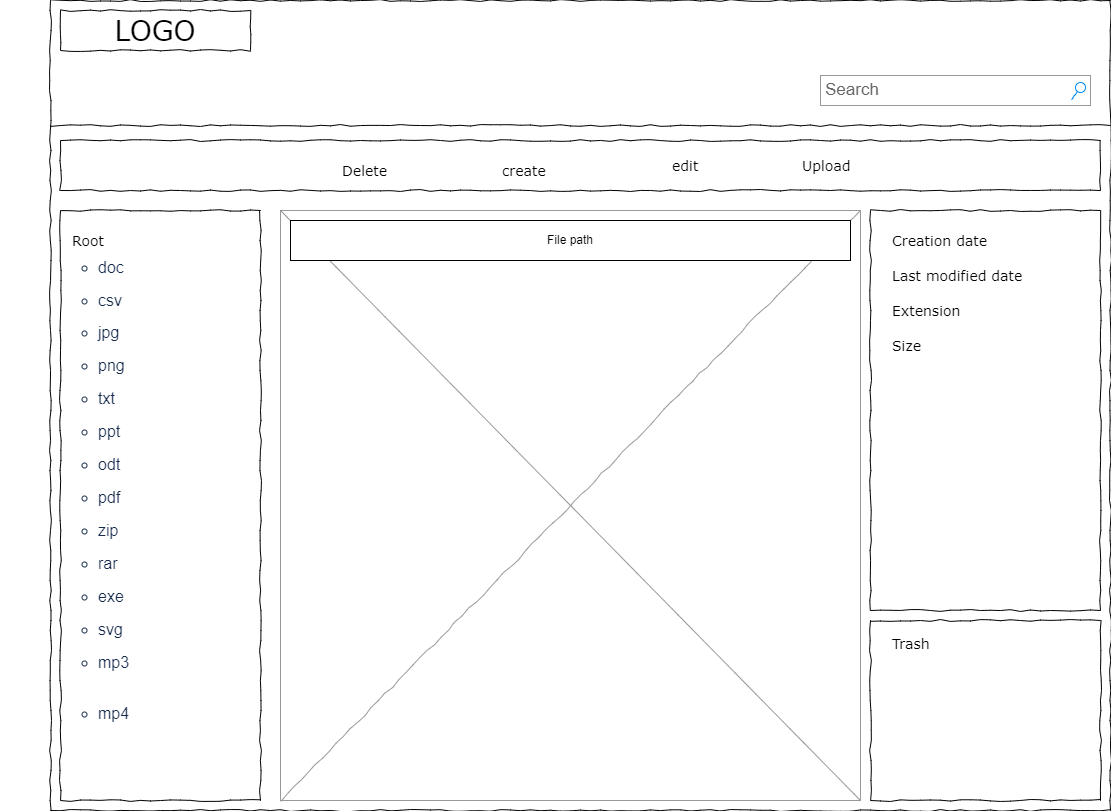

The diagram above was exported from draw.io. Its source (the exported page's mxGraphModel, read from the mxfile embedded in the PNG):
<mxGraphModel dx="2294" dy="796" grid="1" gridSize="10" guides="1" tooltips="1" connect="1" arrows="1" fold="1" page="1" pageScale="1" pageWidth="1100" pageHeight="850" background="#ffffff" math="0" shadow="0">
  <root>
    <mxCell id="0" />
    <mxCell id="1" parent="0" />
    <mxCell id="677b7b8949515195-1" value="" style="whiteSpace=wrap;html=1;rounded=0;shadow=0;labelBackgroundColor=none;strokeColor=#000000;strokeWidth=1;fillColor=none;fontFamily=Verdana;fontSize=12;fontColor=#000000;align=center;comic=1;" parent="1" vertex="1">
      <mxGeometry x="20" y="20" width="1060" height="810" as="geometry" />
    </mxCell>
    <mxCell id="677b7b8949515195-2" value="LOGO" style="whiteSpace=wrap;html=1;rounded=0;shadow=0;labelBackgroundColor=none;strokeWidth=1;fontFamily=Verdana;fontSize=28;align=center;comic=1;" parent="1" vertex="1">
      <mxGeometry x="30" y="30" width="190" height="40" as="geometry" />
    </mxCell>
    <mxCell id="677b7b8949515195-3" value="Search" style="strokeWidth=1;shadow=0;dashed=0;align=center;html=1;shape=mxgraph.mockup.forms.searchBox;strokeColor=#999999;mainText=;strokeColor2=#008cff;fontColor=#666666;fontSize=17;align=left;spacingLeft=3;rounded=0;labelBackgroundColor=none;comic=1;" parent="1" vertex="1">
      <mxGeometry x="790" y="95" width="270" height="30" as="geometry" />
    </mxCell>
    <mxCell id="677b7b8949515195-4" value="edit" style="text;html=1;points=[];align=left;verticalAlign=top;spacingTop=-4;fontSize=14;fontFamily=Verdana" parent="1" vertex="1">
      <mxGeometry x="640" y="175" width="60" height="20" as="geometry" />
    </mxCell>
    <mxCell id="677b7b8949515195-5" value="create" style="text;html=1;points=[];align=left;verticalAlign=top;spacingTop=-4;fontSize=14;fontFamily=Verdana" parent="1" vertex="1">
      <mxGeometry x="470" y="180" width="60" height="20" as="geometry" />
    </mxCell>
    <mxCell id="677b7b8949515195-6" value="Delete" style="text;html=1;points=[];align=left;verticalAlign=top;spacingTop=-4;fontSize=14;fontFamily=Verdana" parent="1" vertex="1">
      <mxGeometry x="310" y="180" width="60" height="20" as="geometry" />
    </mxCell>
    <mxCell id="677b7b8949515195-8" value="" style="whiteSpace=wrap;html=1;rounded=0;shadow=0;labelBackgroundColor=none;strokeWidth=1;fillColor=none;fontFamily=Verdana;fontSize=12;align=center;comic=1;" parent="1" vertex="1">
      <mxGeometry x="30" y="230" width="200" height="590" as="geometry" />
    </mxCell>
    <mxCell id="677b7b8949515195-9" value="" style="line;strokeWidth=1;html=1;rounded=0;shadow=0;labelBackgroundColor=none;fillColor=none;fontFamily=Verdana;fontSize=14;fontColor=#000000;align=center;comic=1;" parent="1" vertex="1">
      <mxGeometry x="20" y="140" width="1060" height="10" as="geometry" />
    </mxCell>
    <mxCell id="677b7b8949515195-10" value="" style="whiteSpace=wrap;html=1;rounded=0;shadow=0;labelBackgroundColor=none;strokeWidth=1;fillColor=none;fontFamily=Verdana;fontSize=12;align=center;comic=1;" parent="1" vertex="1">
      <mxGeometry x="30" y="160" width="1040" height="50" as="geometry" />
    </mxCell>
    <mxCell id="677b7b8949515195-14" value="Upload" style="text;html=1;points=[];align=left;verticalAlign=top;spacingTop=-4;fontSize=14;fontFamily=Verdana" parent="1" vertex="1">
      <mxGeometry x="770" y="175" width="60" height="20" as="geometry" />
    </mxCell>
    <mxCell id="677b7b8949515195-16" value="" style="verticalLabelPosition=bottom;shadow=0;dashed=0;align=center;html=1;verticalAlign=top;strokeWidth=1;shape=mxgraph.mockup.graphics.simpleIcon;strokeColor=#999999;rounded=0;labelBackgroundColor=none;fontFamily=Verdana;fontSize=14;fontColor=#000000;comic=1;" parent="1" vertex="1">
      <mxGeometry x="250" y="230" width="580" height="590" as="geometry" />
    </mxCell>
    <mxCell id="677b7b8949515195-25" value="" style="whiteSpace=wrap;html=1;rounded=0;shadow=0;labelBackgroundColor=none;strokeWidth=1;fillColor=none;fontFamily=Verdana;fontSize=12;align=center;comic=1;" parent="1" vertex="1">
      <mxGeometry x="840" y="230" width="230" height="400" as="geometry" />
    </mxCell>
    <mxCell id="677b7b8949515195-26" value="" style="whiteSpace=wrap;html=1;rounded=0;shadow=0;labelBackgroundColor=none;strokeWidth=1;fillColor=none;fontFamily=Verdana;fontSize=12;align=center;comic=1;" parent="1" vertex="1">
      <mxGeometry x="840" y="640" width="230" height="180" as="geometry" />
    </mxCell>
    <mxCell id="677b7b8949515195-27" value="Root" style="text;html=1;points=[];align=left;verticalAlign=top;spacingTop=-4;fontSize=14;fontFamily=Verdana" parent="1" vertex="1">
      <mxGeometry x="40" y="250" width="170" height="20" as="geometry" />
    </mxCell>
    <mxCell id="677b7b8949515195-41" value="&lt;span id=&quot;docs-internal-guid-c9e332b5-7fff-8d29-3ae5-b7fb3bd733e3&quot;&gt;&lt;ul style=&quot;margin-top:0;margin-bottom:0;padding-inline-start:48px;&quot;&gt;&lt;li aria-level=&quot;2&quot; style=&quot;list-style-type: circle; font-size: 12pt; font-family: Roboto, sans-serif; color: rgb(23, 43, 77); background-color: transparent; font-variant-numeric: normal; font-variant-east-asian: normal; vertical-align: baseline; margin-left: 36pt;&quot; dir=&quot;ltr&quot;&gt;&lt;p role=&quot;presentation&quot; style=&quot;line-height:2.0568;background-color:#ffffff;margin-top:14pt;margin-bottom:0pt;&quot; dir=&quot;ltr&quot;&gt;&lt;span style=&quot;font-size: 12pt; background-color: transparent; font-variant-numeric: normal; font-variant-east-asian: normal; vertical-align: baseline;&quot;&gt;doc&lt;/span&gt;&lt;/p&gt;&lt;/li&gt;&lt;li aria-level=&quot;2&quot; style=&quot;list-style-type: circle; font-size: 12pt; font-family: Roboto, sans-serif; color: rgb(23, 43, 77); background-color: transparent; font-variant-numeric: normal; font-variant-east-asian: normal; vertical-align: baseline; margin-left: 36pt;&quot; dir=&quot;ltr&quot;&gt;&lt;p role=&quot;presentation&quot; style=&quot;line-height:2.0568;background-color:#ffffff;margin-top:0pt;margin-bottom:0pt;&quot; dir=&quot;ltr&quot;&gt;&lt;span style=&quot;font-size: 12pt; background-color: transparent; font-variant-numeric: normal; font-variant-east-asian: normal; vertical-align: baseline;&quot;&gt;csv&lt;/span&gt;&lt;/p&gt;&lt;/li&gt;&lt;li aria-level=&quot;2&quot; style=&quot;list-style-type: circle; font-size: 12pt; font-family: Roboto, sans-serif; color: rgb(23, 43, 77); background-color: transparent; font-variant-numeric: normal; font-variant-east-asian: normal; vertical-align: baseline; margin-left: 36pt;&quot; dir=&quot;ltr&quot;&gt;&lt;p role=&quot;presentation&quot; style=&quot;line-height:2.0568;background-color:#ffffff;margin-top:0pt;margin-bottom:0pt;&quot; dir=&quot;ltr&quot;&gt;&lt;span style=&quot;font-size: 12pt; background-color: transparent; font-variant-numeric: normal; font-variant-east-asian: normal; vertical-align: baseline;&quot;&gt;jpg&lt;/span&gt;&lt;/p&gt;&lt;/li&gt;&lt;li aria-level=&quot;2&quot; style=&quot;list-style-type: circle; font-size: 12pt; font-family: Roboto, sans-serif; color: rgb(23, 43, 77); background-color: transparent; font-variant-numeric: normal; font-variant-east-asian: normal; vertical-align: baseline; margin-left: 36pt;&quot; dir=&quot;ltr&quot;&gt;&lt;p role=&quot;presentation&quot; style=&quot;line-height:2.0568;background-color:#ffffff;margin-top:0pt;margin-bottom:0pt;&quot; dir=&quot;ltr&quot;&gt;&lt;span style=&quot;font-size: 12pt; background-color: transparent; font-variant-numeric: normal; font-variant-east-asian: normal; vertical-align: baseline;&quot;&gt;png&lt;/span&gt;&lt;/p&gt;&lt;/li&gt;&lt;li aria-level=&quot;2&quot; style=&quot;list-style-type: circle; font-size: 12pt; font-family: Roboto, sans-serif; color: rgb(23, 43, 77); background-color: transparent; font-variant-numeric: normal; font-variant-east-asian: normal; vertical-align: baseline; margin-left: 36pt;&quot; dir=&quot;ltr&quot;&gt;&lt;p role=&quot;presentation&quot; style=&quot;line-height:2.0568;background-color:#ffffff;margin-top:0pt;margin-bottom:0pt;&quot; dir=&quot;ltr&quot;&gt;&lt;span style=&quot;font-size: 12pt; background-color: transparent; font-variant-numeric: normal; font-variant-east-asian: normal; vertical-align: baseline;&quot;&gt;txt&lt;/span&gt;&lt;/p&gt;&lt;/li&gt;&lt;li aria-level=&quot;2&quot; style=&quot;list-style-type: circle; font-size: 12pt; font-family: Roboto, sans-serif; color: rgb(23, 43, 77); background-color: transparent; font-variant-numeric: normal; font-variant-east-asian: normal; vertical-align: baseline; margin-left: 36pt;&quot; dir=&quot;ltr&quot;&gt;&lt;p role=&quot;presentation&quot; style=&quot;line-height:2.0568;background-color:#ffffff;margin-top:0pt;margin-bottom:0pt;&quot; dir=&quot;ltr&quot;&gt;&lt;span style=&quot;font-size: 12pt; background-color: transparent; font-variant-numeric: normal; font-variant-east-asian: normal; vertical-align: baseline;&quot;&gt;ppt&lt;/span&gt;&lt;/p&gt;&lt;/li&gt;&lt;li aria-level=&quot;2&quot; style=&quot;list-style-type: circle; font-size: 12pt; font-family: Roboto, sans-serif; color: rgb(23, 43, 77); background-color: transparent; font-variant-numeric: normal; font-variant-east-asian: normal; vertical-align: baseline; margin-left: 36pt;&quot; dir=&quot;ltr&quot;&gt;&lt;p role=&quot;presentation&quot; style=&quot;line-height:2.0568;background-color:#ffffff;margin-top:0pt;margin-bottom:0pt;&quot; dir=&quot;ltr&quot;&gt;&lt;span style=&quot;font-size: 12pt; background-color: transparent; font-variant-numeric: normal; font-variant-east-asian: normal; vertical-align: baseline;&quot;&gt;odt&lt;/span&gt;&lt;/p&gt;&lt;/li&gt;&lt;li aria-level=&quot;2&quot; style=&quot;list-style-type: circle; font-size: 12pt; font-family: Roboto, sans-serif; color: rgb(23, 43, 77); background-color: transparent; font-variant-numeric: normal; font-variant-east-asian: normal; vertical-align: baseline; margin-left: 36pt;&quot; dir=&quot;ltr&quot;&gt;&lt;p role=&quot;presentation&quot; style=&quot;line-height:2.0568;background-color:#ffffff;margin-top:0pt;margin-bottom:0pt;&quot; dir=&quot;ltr&quot;&gt;&lt;span style=&quot;font-size: 12pt; background-color: transparent; font-variant-numeric: normal; font-variant-east-asian: normal; vertical-align: baseline;&quot;&gt;pdf&lt;/span&gt;&lt;/p&gt;&lt;/li&gt;&lt;li aria-level=&quot;2&quot; style=&quot;list-style-type: circle; font-size: 12pt; font-family: Roboto, sans-serif; color: rgb(23, 43, 77); background-color: transparent; font-variant-numeric: normal; font-variant-east-asian: normal; vertical-align: baseline; margin-left: 36pt;&quot; dir=&quot;ltr&quot;&gt;&lt;p role=&quot;presentation&quot; style=&quot;line-height:2.0568;background-color:#ffffff;margin-top:0pt;margin-bottom:0pt;&quot; dir=&quot;ltr&quot;&gt;&lt;span style=&quot;font-size: 12pt; background-color: transparent; font-variant-numeric: normal; font-variant-east-asian: normal; vertical-align: baseline;&quot;&gt;zip&lt;/span&gt;&lt;/p&gt;&lt;/li&gt;&lt;li aria-level=&quot;2&quot; style=&quot;list-style-type: circle; font-size: 12pt; font-family: Roboto, sans-serif; color: rgb(23, 43, 77); background-color: transparent; font-variant-numeric: normal; font-variant-east-asian: normal; vertical-align: baseline; margin-left: 36pt;&quot; dir=&quot;ltr&quot;&gt;&lt;p role=&quot;presentation&quot; style=&quot;line-height:2.0568;background-color:#ffffff;margin-top:0pt;margin-bottom:0pt;&quot; dir=&quot;ltr&quot;&gt;&lt;span style=&quot;font-size: 12pt; background-color: transparent; font-variant-numeric: normal; font-variant-east-asian: normal; vertical-align: baseline;&quot;&gt;rar&lt;/span&gt;&lt;/p&gt;&lt;/li&gt;&lt;li aria-level=&quot;2&quot; style=&quot;list-style-type: circle; font-size: 12pt; font-family: Roboto, sans-serif; color: rgb(23, 43, 77); background-color: transparent; font-variant-numeric: normal; font-variant-east-asian: normal; vertical-align: baseline; margin-left: 36pt;&quot; dir=&quot;ltr&quot;&gt;&lt;p role=&quot;presentation&quot; style=&quot;line-height:2.0568;background-color:#ffffff;margin-top:0pt;margin-bottom:0pt;&quot; dir=&quot;ltr&quot;&gt;&lt;span style=&quot;font-size: 12pt; background-color: transparent; font-variant-numeric: normal; font-variant-east-asian: normal; vertical-align: baseline;&quot;&gt;exe&lt;/span&gt;&lt;/p&gt;&lt;/li&gt;&lt;li aria-level=&quot;2&quot; style=&quot;list-style-type: circle; font-size: 12pt; font-family: Roboto, sans-serif; color: rgb(23, 43, 77); background-color: transparent; font-variant-numeric: normal; font-variant-east-asian: normal; vertical-align: baseline; margin-left: 36pt;&quot; dir=&quot;ltr&quot;&gt;&lt;p role=&quot;presentation&quot; style=&quot;line-height:2.0568;background-color:#ffffff;margin-top:0pt;margin-bottom:0pt;&quot; dir=&quot;ltr&quot;&gt;&lt;span style=&quot;font-size: 12pt; background-color: transparent; font-variant-numeric: normal; font-variant-east-asian: normal; vertical-align: baseline;&quot;&gt;svg&lt;/span&gt;&lt;/p&gt;&lt;/li&gt;&lt;li aria-level=&quot;2&quot; style=&quot;list-style-type: circle; font-size: 12pt; font-family: Roboto, sans-serif; color: rgb(23, 43, 77); background-color: transparent; font-variant-numeric: normal; font-variant-east-asian: normal; vertical-align: baseline; margin-left: 36pt;&quot; dir=&quot;ltr&quot;&gt;&lt;p role=&quot;presentation&quot; style=&quot;line-height:2.0568;background-color:#ffffff;margin-top:0pt;margin-bottom:0pt;&quot; dir=&quot;ltr&quot;&gt;&lt;span style=&quot;font-size: 12pt; background-color: transparent; font-variant-numeric: normal; font-variant-east-asian: normal; vertical-align: baseline;&quot;&gt;mp3&lt;/span&gt;&lt;/p&gt;&lt;/li&gt;&lt;li aria-level=&quot;2&quot; style=&quot;list-style-type: circle; font-size: 12pt; font-family: Roboto, sans-serif; color: rgb(23, 43, 77); background-color: transparent; font-variant-numeric: normal; font-variant-east-asian: normal; vertical-align: baseline; margin-left: 36pt;&quot; dir=&quot;ltr&quot;&gt;&lt;p role=&quot;presentation&quot; style=&quot;line-height:2.0568;background-color:#ffffff;margin-top:0pt;margin-bottom:0pt;padding:14pt 0pt 0pt 0pt;&quot; dir=&quot;ltr&quot;&gt;&lt;span style=&quot;font-size: 12pt; background-color: transparent; font-variant-numeric: normal; font-variant-east-asian: normal; vertical-align: baseline;&quot;&gt;mp4&lt;/span&gt;&lt;/p&gt;&lt;/li&gt;&lt;/ul&gt;&lt;/span&gt;" style="text;html=1;points=[];align=left;verticalAlign=top;spacingTop=-4;fontSize=14;fontFamily=Verdana" parent="1" vertex="1">
      <mxGeometry x="-30" y="250" width="70" height="530" as="geometry" />
    </mxCell>
    <mxCell id="677b7b8949515195-42" value="Trash&amp;nbsp;&lt;br&gt;" style="text;html=1;points=[];align=left;verticalAlign=top;spacingTop=-4;fontSize=14;fontFamily=Verdana" parent="1" vertex="1">
      <mxGeometry x="860" y="653" width="170" height="20" as="geometry" />
    </mxCell>
    <mxCell id="677b7b8949515195-44" value="Creation date" style="text;html=1;points=[];align=left;verticalAlign=top;spacingTop=-4;fontSize=14;fontFamily=Verdana" parent="1" vertex="1">
      <mxGeometry x="860" y="250" width="170" height="20" as="geometry" />
    </mxCell>
    <mxCell id="677b7b8949515195-45" value="Last modified date&amp;nbsp;" style="text;html=1;points=[];align=left;verticalAlign=top;spacingTop=-4;fontSize=14;fontFamily=Verdana" parent="1" vertex="1">
      <mxGeometry x="860" y="285" width="170" height="20" as="geometry" />
    </mxCell>
    <mxCell id="677b7b8949515195-46" value="Extension&amp;nbsp;" style="text;html=1;points=[];align=left;verticalAlign=top;spacingTop=-4;fontSize=14;fontFamily=Verdana" parent="1" vertex="1">
      <mxGeometry x="860" y="320" width="170" height="20" as="geometry" />
    </mxCell>
    <mxCell id="677b7b8949515195-47" value="Size" style="text;html=1;points=[];align=left;verticalAlign=top;spacingTop=-4;fontSize=14;fontFamily=Verdana" parent="1" vertex="1">
      <mxGeometry x="860" y="355" width="170" height="20" as="geometry" />
    </mxCell>
    <mxCell id="9COf9r3a7kfkjlOo0VRA-6" value="File path" style="strokeWidth=1;shadow=0;dashed=0;align=center;html=1;shape=mxgraph.mockup.forms.searchBox;strokeColor=#999999;mainText=;strokeColor2=#008cff;fontColor=#666666;fontSize=17;align=left;spacingLeft=3;rounded=0;labelBackgroundColor=none;comic=1;" parent="1" vertex="1">
      <mxGeometry x="260" y="245" width="560" height="30" as="geometry" />
    </mxCell>
    <mxCell id="9COf9r3a7kfkjlOo0VRA-11" value="File path" style="rounded=0;whiteSpace=wrap;html=1;" parent="1" vertex="1">
      <mxGeometry x="260" y="240" width="560" height="40" as="geometry" />
    </mxCell>
  </root>
</mxGraphModel>